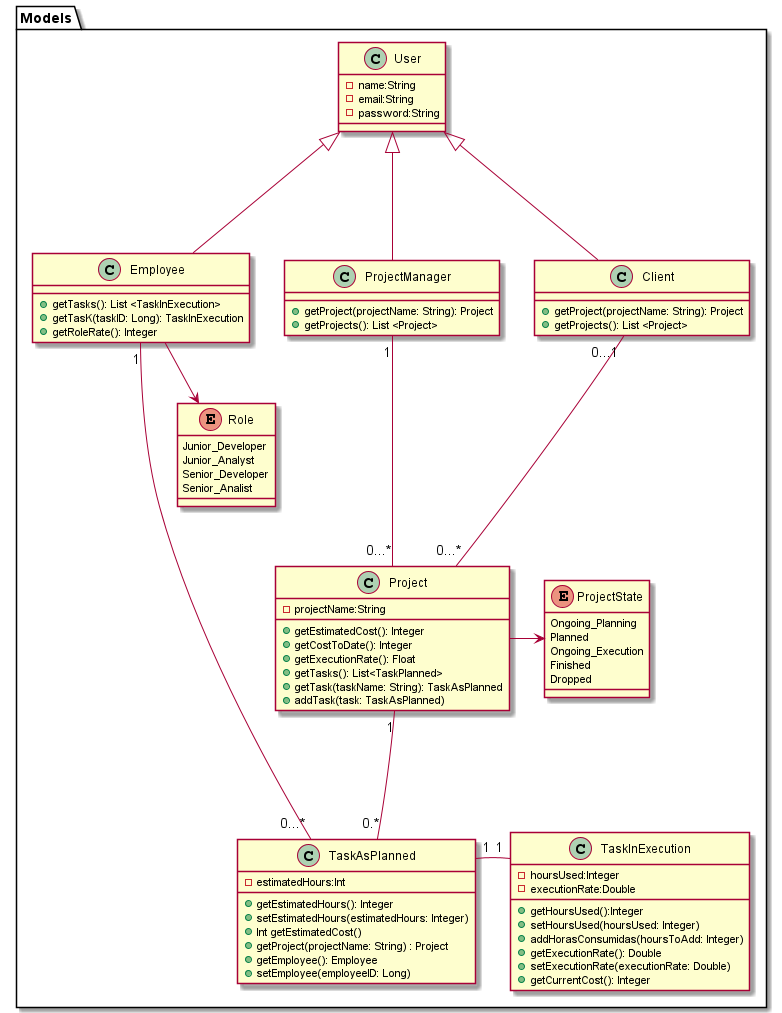

The diagram above was rendered by PlantUML. Its source (embedded in the PNG):
@startuml
package Models {

    class User {
       
        -name:String
        -email:String
        -password:String
        
    }


    class Client {
        +getProject(projectName: String): Project
        +getProjects(): List <Project>
    }

    class ProjectManager{
        +getProject(projectName: String): Project
        +getProjects(): List <Project>
    }

    class Employee{
        + getTasks(): List <TaskInExecution> 
        + getTasK(taskID: Long): TaskInExecution 
        + getRoleRate(): Integer
        
    }

    enum Role{
        Junior_Developer
        Junior_Analyst
        Senior_Developer
        Senior_Analist
        
    }

    enum ProjectState {
        Ongoing_Planning
        Planned
        Ongoing_Execution
        Finished
        Dropped

    }



    class Project{
        -projectName:String
        +getEstimatedCost(): Integer 
        +getCostToDate(): Integer 
        +getExecutionRate(): Float
        +getTasks(): List<TaskPlanned>
        +getTask(taskName: String): TaskAsPlanned
        +addTask(task: TaskAsPlanned)

    }



    class TaskAsPlanned{
        
       -estimatedHours:Int
       +getEstimatedHours(): Integer 
       +setEstimatedHours(estimatedHours: Integer) 
       +Int getEstimatedCost() 
       +getProject(projectName: String) : Project
       +getEmployee(): Employee 
       +setEmployee(employeeID: Long) 

    }


    class TaskInExecution{
        -hoursUsed:Integer
        -executionRate:Double
        +getHoursUsed():Integer
        +setHoursUsed(hoursUsed: Integer) 
        +addHorasConsumidas(hoursToAdd: Integer) 
        +getExecutionRate(): Double 
        +setExecutionRate(executionRate: Double) 
        +getCurrentCost(): Integer 


    }



 

    ProjectManager-[hidden]>Employee
    Client-[hidden]->Project
    Project-[hidden]-->TaskAsPlanned
    TaskAsPlanned-[hidden]>TaskInExecution
   


    ProjectManager "1" --- "0...*" Project
    Employee "1" --- "0...*" TaskAsPlanned
    Project "1" --- "0.*" TaskAsPlanned
    Client "0...1" --- "0...*" Project
    User <|--- ProjectManager
    User <|--- Client
    User <|--- Employee
    TaskAsPlanned"1" --- "1"TaskInExecution
    Employee --> Role
    Project -> ProjectState
}
@enduml